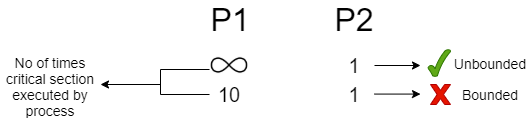

The diagram above was exported from draw.io. Its source (the exported page's mxGraphModel, read from the mxfile embedded in the PNG):
<mxGraphModel dx="652" dy="364" grid="1" gridSize="10" guides="1" tooltips="1" connect="1" arrows="1" fold="1" page="1" pageScale="1" pageWidth="827" pageHeight="1169" math="0" shadow="0">
  <root>
    <mxCell id="0" />
    <mxCell id="1" parent="0" />
    <mxCell id="bOEeVM0x88OnQsbqgsZT-8" value="&lt;font style=&quot;font-size: 32px&quot;&gt;P1&lt;/font&gt;" style="text;html=1;strokeColor=none;fillColor=none;align=center;verticalAlign=middle;whiteSpace=wrap;rounded=0;" vertex="1" parent="1">
      <mxGeometry x="250" y="420" width="40" height="20" as="geometry" />
    </mxCell>
    <mxCell id="bOEeVM0x88OnQsbqgsZT-9" value="&lt;font style=&quot;font-size: 32px&quot;&gt;P2&lt;/font&gt;" style="text;html=1;strokeColor=none;fillColor=none;align=center;verticalAlign=middle;whiteSpace=wrap;rounded=0;" vertex="1" parent="1">
      <mxGeometry x="374" y="420" width="40" height="20" as="geometry" />
    </mxCell>
    <mxCell id="bOEeVM0x88OnQsbqgsZT-18" value="" style="shape=image;html=1;verticalAlign=top;verticalLabelPosition=bottom;labelBackgroundColor=#ffffff;imageAspect=0;aspect=fixed;image=https://cdn2.iconfinder.com/data/icons/essential-web-3/50/infinite-eternity-endless-neverending-loop-128.png" vertex="1" parent="1">
      <mxGeometry x="250" y="457" width="38" height="38" as="geometry" />
    </mxCell>
    <mxCell id="bOEeVM0x88OnQsbqgsZT-19" value="&lt;font style=&quot;font-size: 20px&quot;&gt;1&lt;/font&gt;" style="text;html=1;strokeColor=none;fillColor=none;align=center;verticalAlign=middle;whiteSpace=wrap;rounded=0;" vertex="1" parent="1">
      <mxGeometry x="374" y="466" width="40" height="20" as="geometry" />
    </mxCell>
    <mxCell id="bOEeVM0x88OnQsbqgsZT-21" value="&lt;font style=&quot;font-size: 20px&quot;&gt;1&lt;/font&gt;" style="text;html=1;strokeColor=none;fillColor=none;align=center;verticalAlign=middle;whiteSpace=wrap;rounded=0;" vertex="1" parent="1">
      <mxGeometry x="374" y="495" width="40" height="20" as="geometry" />
    </mxCell>
    <mxCell id="bOEeVM0x88OnQsbqgsZT-22" value="&lt;font style=&quot;font-size: 20px&quot;&gt;10&lt;/font&gt;" style="text;html=1;strokeColor=none;fillColor=none;align=center;verticalAlign=middle;whiteSpace=wrap;rounded=0;" vertex="1" parent="1">
      <mxGeometry x="249" y="495" width="40" height="20" as="geometry" />
    </mxCell>
    <mxCell id="bOEeVM0x88OnQsbqgsZT-23" value="" style="endArrow=none;html=1;entryX=0;entryY=0.5;entryDx=0;entryDy=0;rounded=0;" edge="1" parent="1" target="bOEeVM0x88OnQsbqgsZT-22">
      <mxGeometry width="50" height="50" relative="1" as="geometry">
        <mxPoint x="249" y="480" as="sourcePoint" />
        <mxPoint x="200" y="510" as="targetPoint" />
        <Array as="points">
          <mxPoint x="200" y="480" />
          <mxPoint x="200" y="505" />
        </Array>
      </mxGeometry>
    </mxCell>
    <mxCell id="bOEeVM0x88OnQsbqgsZT-24" value="" style="endArrow=classic;html=1;" edge="1" parent="1">
      <mxGeometry width="50" height="50" relative="1" as="geometry">
        <mxPoint x="200" y="495" as="sourcePoint" />
        <mxPoint x="140" y="495" as="targetPoint" />
      </mxGeometry>
    </mxCell>
    <mxCell id="bOEeVM0x88OnQsbqgsZT-25" value="" style="endArrow=classic;html=1;exitX=1;exitY=0.5;exitDx=0;exitDy=0;" edge="1" parent="1" source="bOEeVM0x88OnQsbqgsZT-19">
      <mxGeometry width="50" height="50" relative="1" as="geometry">
        <mxPoint x="440" y="501" as="sourcePoint" />
        <mxPoint x="460" y="476" as="targetPoint" />
      </mxGeometry>
    </mxCell>
    <mxCell id="bOEeVM0x88OnQsbqgsZT-27" value="" style="endArrow=classic;html=1;exitX=1;exitY=0.5;exitDx=0;exitDy=0;" edge="1" parent="1">
      <mxGeometry width="50" height="50" relative="1" as="geometry">
        <mxPoint x="414" y="504.58" as="sourcePoint" />
        <mxPoint x="460" y="504.58" as="targetPoint" />
      </mxGeometry>
    </mxCell>
    <mxCell id="bOEeVM0x88OnQsbqgsZT-28" value="" style="verticalLabelPosition=bottom;verticalAlign=top;html=1;shape=mxgraph.basic.x;fillColor=#e51400;strokeColor=#B20000;fontColor=#ffffff;" vertex="1" parent="1">
      <mxGeometry x="470" y="495" width="20" height="20" as="geometry" />
    </mxCell>
    <mxCell id="bOEeVM0x88OnQsbqgsZT-30" value="" style="verticalLabelPosition=bottom;verticalAlign=top;html=1;shape=mxgraph.basic.tick;fillColor=#60a917;strokeColor=#2D7600;fontColor=#ffffff;" vertex="1" parent="1">
      <mxGeometry x="467.5" y="460" width="22.5" height="27" as="geometry" />
    </mxCell>
    <mxCell id="bOEeVM0x88OnQsbqgsZT-31" value="&lt;font style=&quot;font-size: 14px&quot;&gt;No of times critical section executed by process&lt;/font&gt;" style="text;html=1;strokeColor=none;fillColor=none;align=center;verticalAlign=middle;whiteSpace=wrap;rounded=0;" vertex="1" parent="1">
      <mxGeometry x="40" y="487" width="100" height="20" as="geometry" />
    </mxCell>
    <mxCell id="bOEeVM0x88OnQsbqgsZT-32" value="&lt;font style=&quot;font-size: 14px&quot;&gt;Unbounded&lt;/font&gt;" style="text;html=1;strokeColor=none;fillColor=none;align=center;verticalAlign=middle;whiteSpace=wrap;rounded=0;" vertex="1" parent="1">
      <mxGeometry x="510" y="463.5" width="40" height="20" as="geometry" />
    </mxCell>
    <mxCell id="bOEeVM0x88OnQsbqgsZT-33" value="&lt;font style=&quot;font-size: 14px&quot;&gt;Bounded&lt;/font&gt;" style="text;html=1;strokeColor=none;fillColor=none;align=center;verticalAlign=middle;whiteSpace=wrap;rounded=0;" vertex="1" parent="1">
      <mxGeometry x="510" y="495" width="40" height="20" as="geometry" />
    </mxCell>
  </root>
</mxGraphModel>